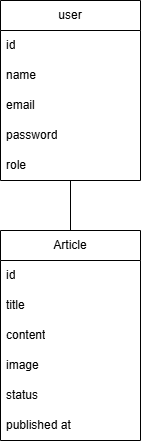

The diagram above was exported from draw.io. Its source (the exported page's mxGraphModel, read from the mxfile embedded in the PNG):
<mxGraphModel dx="860" dy="473" grid="1" gridSize="10" guides="1" tooltips="1" connect="1" arrows="1" fold="1" page="1" pageScale="1" pageWidth="850" pageHeight="1100" math="0" shadow="0">
  <root>
    <mxCell id="0" />
    <mxCell id="1" parent="0" />
    <mxCell id="hzIDw3tZjUgfnDxnPk5R-8" parent="1" style="swimlane;fontStyle=0;childLayout=stackLayout;horizontal=1;startSize=30;horizontalStack=0;resizeParent=1;resizeParentMax=0;resizeLast=0;collapsible=1;marginBottom=0;whiteSpace=wrap;html=1;" value="user" vertex="1">
      <mxGeometry height="180" width="140" x="170" y="40" as="geometry">
        <mxRectangle height="30" width="60" x="350" y="40" as="alternateBounds" />
      </mxGeometry>
    </mxCell>
    <mxCell id="hzIDw3tZjUgfnDxnPk5R-9" parent="hzIDw3tZjUgfnDxnPk5R-8" style="text;strokeColor=none;fillColor=none;align=left;verticalAlign=middle;spacingLeft=4;spacingRight=4;overflow=hidden;points=[[0,0.5],[1,0.5]];portConstraint=eastwest;rotatable=0;whiteSpace=wrap;html=1;" value="id" vertex="1">
      <mxGeometry height="30" width="140" y="30" as="geometry" />
    </mxCell>
    <mxCell id="hzIDw3tZjUgfnDxnPk5R-10" parent="hzIDw3tZjUgfnDxnPk5R-8" style="text;strokeColor=none;fillColor=none;align=left;verticalAlign=middle;spacingLeft=4;spacingRight=4;overflow=hidden;points=[[0,0.5],[1,0.5]];portConstraint=eastwest;rotatable=0;whiteSpace=wrap;html=1;" value="name" vertex="1">
      <mxGeometry height="30" width="140" y="60" as="geometry" />
    </mxCell>
    <mxCell id="hzIDw3tZjUgfnDxnPk5R-11" parent="hzIDw3tZjUgfnDxnPk5R-8" style="text;strokeColor=none;fillColor=none;align=left;verticalAlign=middle;spacingLeft=4;spacingRight=4;overflow=hidden;points=[[0,0.5],[1,0.5]];portConstraint=eastwest;rotatable=0;whiteSpace=wrap;html=1;" value="email" vertex="1">
      <mxGeometry height="30" width="140" y="90" as="geometry" />
    </mxCell>
    <mxCell id="hzIDw3tZjUgfnDxnPk5R-13" parent="hzIDw3tZjUgfnDxnPk5R-8" style="text;strokeColor=none;fillColor=none;align=left;verticalAlign=middle;spacingLeft=4;spacingRight=4;overflow=hidden;points=[[0,0.5],[1,0.5]];portConstraint=eastwest;rotatable=0;whiteSpace=wrap;html=1;" value="password" vertex="1">
      <mxGeometry height="30" width="140" y="120" as="geometry" />
    </mxCell>
    <mxCell id="hzIDw3tZjUgfnDxnPk5R-14" parent="hzIDw3tZjUgfnDxnPk5R-8" style="text;strokeColor=none;fillColor=none;align=left;verticalAlign=middle;spacingLeft=4;spacingRight=4;overflow=hidden;points=[[0,0.5],[1,0.5]];portConstraint=eastwest;rotatable=0;whiteSpace=wrap;html=1;" value="role" vertex="1">
      <mxGeometry height="30" width="140" y="150" as="geometry" />
    </mxCell>
    <mxCell id="hzIDw3tZjUgfnDxnPk5R-22" parent="1" style="swimlane;fontStyle=0;childLayout=stackLayout;horizontal=1;startSize=30;horizontalStack=0;resizeParent=1;resizeParentMax=0;resizeLast=0;collapsible=1;marginBottom=0;whiteSpace=wrap;html=1;" value="Article" vertex="1">
      <mxGeometry height="210" width="140" x="170" y="270" as="geometry" />
    </mxCell>
    <mxCell id="hzIDw3tZjUgfnDxnPk5R-23" parent="hzIDw3tZjUgfnDxnPk5R-22" style="text;strokeColor=none;fillColor=none;align=left;verticalAlign=middle;spacingLeft=4;spacingRight=4;overflow=hidden;points=[[0,0.5],[1,0.5]];portConstraint=eastwest;rotatable=0;whiteSpace=wrap;html=1;" value="id" vertex="1">
      <mxGeometry height="30" width="140" y="30" as="geometry" />
    </mxCell>
    <mxCell id="hzIDw3tZjUgfnDxnPk5R-24" parent="hzIDw3tZjUgfnDxnPk5R-22" style="text;strokeColor=none;fillColor=none;align=left;verticalAlign=middle;spacingLeft=4;spacingRight=4;overflow=hidden;points=[[0,0.5],[1,0.5]];portConstraint=eastwest;rotatable=0;whiteSpace=wrap;html=1;" value="title" vertex="1">
      <mxGeometry height="30" width="140" y="60" as="geometry" />
    </mxCell>
    <mxCell id="hzIDw3tZjUgfnDxnPk5R-25" parent="hzIDw3tZjUgfnDxnPk5R-22" style="text;strokeColor=none;fillColor=none;align=left;verticalAlign=middle;spacingLeft=4;spacingRight=4;overflow=hidden;points=[[0,0.5],[1,0.5]];portConstraint=eastwest;rotatable=0;whiteSpace=wrap;html=1;" value="content" vertex="1">
      <mxGeometry height="30" width="140" y="90" as="geometry" />
    </mxCell>
    <mxCell id="hzIDw3tZjUgfnDxnPk5R-26" parent="hzIDw3tZjUgfnDxnPk5R-22" style="text;strokeColor=none;fillColor=none;align=left;verticalAlign=middle;spacingLeft=4;spacingRight=4;overflow=hidden;points=[[0,0.5],[1,0.5]];portConstraint=eastwest;rotatable=0;whiteSpace=wrap;html=1;" value="image" vertex="1">
      <mxGeometry height="30" width="140" y="120" as="geometry" />
    </mxCell>
    <mxCell id="hzIDw3tZjUgfnDxnPk5R-27" parent="hzIDw3tZjUgfnDxnPk5R-22" style="text;strokeColor=none;fillColor=none;align=left;verticalAlign=middle;spacingLeft=4;spacingRight=4;overflow=hidden;points=[[0,0.5],[1,0.5]];portConstraint=eastwest;rotatable=0;whiteSpace=wrap;html=1;" value="status" vertex="1">
      <mxGeometry height="30" width="140" y="150" as="geometry" />
    </mxCell>
    <mxCell id="hzIDw3tZjUgfnDxnPk5R-28" parent="hzIDw3tZjUgfnDxnPk5R-22" style="text;strokeColor=none;fillColor=none;align=left;verticalAlign=middle;spacingLeft=4;spacingRight=4;overflow=hidden;points=[[0,0.5],[1,0.5]];portConstraint=eastwest;rotatable=0;whiteSpace=wrap;html=1;" value="published at" vertex="1">
      <mxGeometry height="30" width="140" y="180" as="geometry" />
    </mxCell>
    <mxCell id="hzIDw3tZjUgfnDxnPk5R-31" edge="1" parent="1" source="hzIDw3tZjUgfnDxnPk5R-22" style="endArrow=none;html=1;rounded=0;exitX=0.5;exitY=0;exitDx=0;exitDy=0;" value="">
      <mxGeometry height="50" relative="1" width="50" as="geometry">
        <mxPoint x="190" y="270" as="sourcePoint" />
        <mxPoint x="240" y="220" as="targetPoint" />
      </mxGeometry>
    </mxCell>
  </root>
</mxGraphModel>